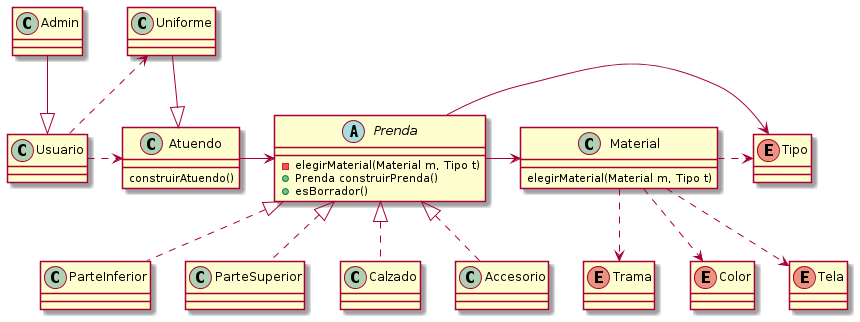

The diagram above was rendered by PlantUML. Its source (embedded in the PNG):
@startuml
'Relaciones
Prenda -right-> Tipo
Prenda -right-> Material

Prenda <|.down. ParteInferior
Prenda <|.down. ParteSuperior
Prenda <|.down. Calzado
Prenda <|.down. Accesorio

Uniforme -up-|> Atuendo
Atuendo -right-> Prenda

Material .down.> Trama
Material .down.> Color
Material .down.> Tela
Material .right.> Tipo

Usuario .right.> Atuendo
Usuario .up.> Uniforme

Admin -down-|> Usuario

'Estructuras
abstract class Prenda{
        -elegirMaterial(Material m, Tipo t)
        +Prenda construirPrenda()
        +esBorrador()
}
enum Tipo
class Material{
        elegirMaterial(Material m, Tipo t)
}
enum Tela
enum Color
enum Trama

class Uniforme{
}
class Atuendo{
        construirAtuendo()
}

class Usuario
class Admin

class ParteSuperior
class ParteInferior
class Calzado
class Accesorio

@enduml